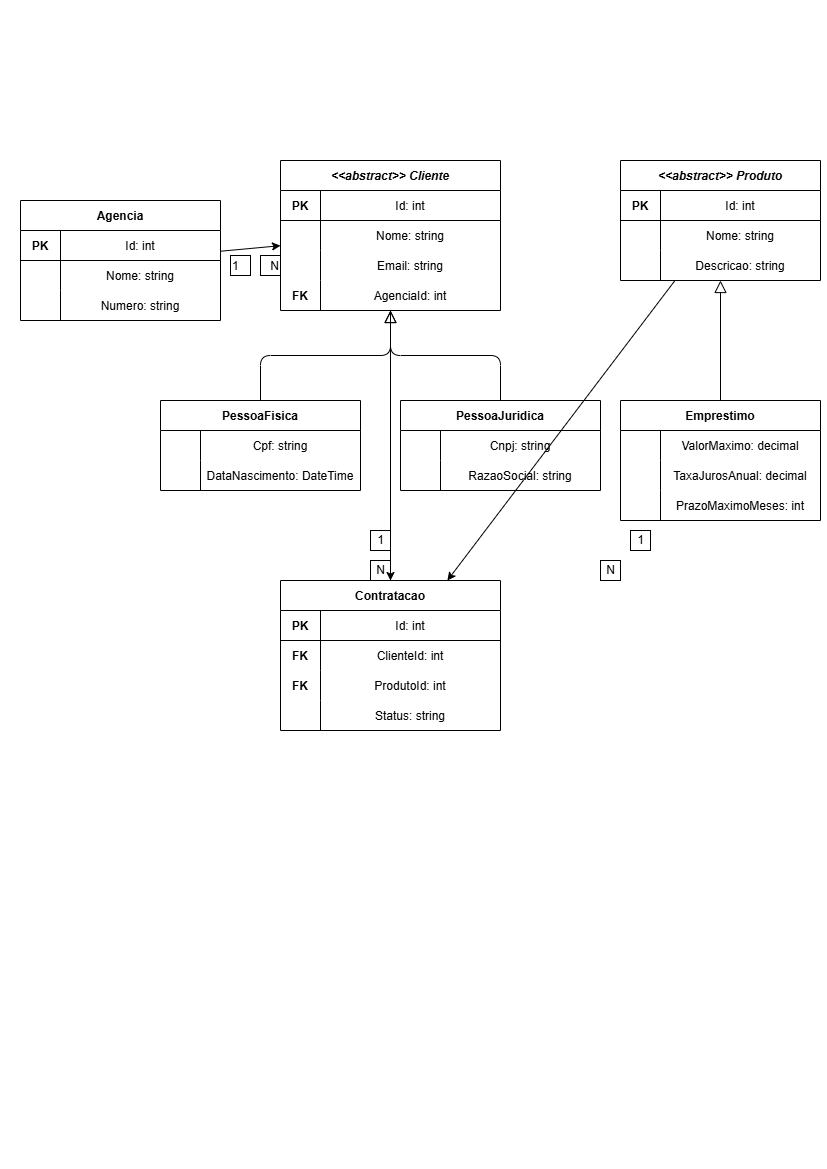

The diagram above was exported from draw.io. Its source (the exported page's mxGraphModel, read from the mxfile embedded in the PNG):
<mxGraphModel dx="1414" dy="785" grid="1" gridSize="10" guides="1" tooltips="1" connect="1" arrows="1" fold="1" page="1" pageScale="1" pageWidth="827" pageHeight="1169" math="0" shadow="0">
  <root>
    <mxCell id="0" />
    <mxCell id="1" parent="0" />
    <mxCell id="2" parent="1" style="shape=table;startSize=30;container=1;collapsible=1;childLayout=tableLayout;fixedRows=1;rowLines=0;fontStyle=1;align=center;resizeLast=1;" value="Agencia" vertex="1">
      <mxGeometry height="120" width="200" x="20" y="200" as="geometry" />
    </mxCell>
    <mxCell id="3" parent="2" style="shape=tableRow;horizontal=0;startSize=0;swimlaneHead=0;swimlaneBody=0;fillColor=none;collapsible=0;dropTarget=0;points=[[0,0.5],[1,0.5]];portConstraint=eastwest;fontSize=12;top=0;left=0;right=0;bottom=1;" value="" vertex="1">
      <mxGeometry height="30" width="200" y="30" as="geometry" />
    </mxCell>
    <mxCell id="4" parent="3" style="shape=partialRectangle;connectable=0;fillColor=none;top=0;left=0;bottom=0;right=0;fontStyle=1;" value="PK" vertex="1">
      <mxGeometry height="30" width="40" as="geometry">
        <mxRectangle height="30" width="40" as="alternateBounds" />
      </mxGeometry>
    </mxCell>
    <mxCell id="5" parent="3" style="shape=partialRectangle;connectable=0;fillColor=none;top=0;left=0;bottom=0;right=0;" value="Id: int" vertex="1">
      <mxGeometry height="30" width="160" x="40" as="geometry">
        <mxRectangle height="30" width="160" as="alternateBounds" />
      </mxGeometry>
    </mxCell>
    <mxCell id="6" parent="2" style="shape=tableRow;horizontal=0;startSize=0;swimlaneHead=0;swimlaneBody=0;fillColor=none;collapsible=0;dropTarget=0;points=[[0,0.5],[1,0.5]];portConstraint=eastwest;fontSize=12;top=0;left=0;right=0;bottom=0;" value="" vertex="1">
      <mxGeometry height="30" width="200" y="60" as="geometry" />
    </mxCell>
    <mxCell id="7" parent="6" style="shape=partialRectangle;connectable=0;fillColor=none;top=0;left=0;bottom=0;right=0;" value="" vertex="1">
      <mxGeometry height="30" width="40" as="geometry">
        <mxRectangle height="30" width="40" as="alternateBounds" />
      </mxGeometry>
    </mxCell>
    <mxCell id="8" parent="6" style="shape=partialRectangle;connectable=0;fillColor=none;top=0;left=0;bottom=0;right=0;" value="Nome: string" vertex="1">
      <mxGeometry height="30" width="160" x="40" as="geometry">
        <mxRectangle height="30" width="160" as="alternateBounds" />
      </mxGeometry>
    </mxCell>
    <mxCell id="9" parent="2" style="shape=tableRow;horizontal=0;startSize=0;swimlaneHead=0;swimlaneBody=0;fillColor=none;collapsible=0;dropTarget=0;points=[[0,0.5],[1,0.5]];portConstraint=eastwest;fontSize=12;top=0;left=0;right=0;bottom=0;" value="" vertex="1">
      <mxGeometry height="30" width="200" y="90" as="geometry" />
    </mxCell>
    <mxCell id="10" parent="9" style="shape=partialRectangle;connectable=0;fillColor=none;top=0;left=0;bottom=0;right=0;" value="" vertex="1">
      <mxGeometry height="30" width="40" as="geometry">
        <mxRectangle height="30" width="40" as="alternateBounds" />
      </mxGeometry>
    </mxCell>
    <mxCell id="11" parent="9" style="shape=partialRectangle;connectable=0;fillColor=none;top=0;left=0;bottom=0;right=0;" value="Numero: string" vertex="1">
      <mxGeometry height="30" width="160" x="40" as="geometry">
        <mxRectangle height="30" width="160" as="alternateBounds" />
      </mxGeometry>
    </mxCell>
    <mxCell id="20" parent="1" style="shape=table;startSize=30;container=1;collapsible=1;childLayout=tableLayout;fixedRows=1;rowLines=0;fontStyle=3;align=center;resizeLast=1;" value="&lt;&lt;abstract&gt;&gt; Cliente" vertex="1">
      <mxGeometry height="150" width="220" x="280" y="160" as="geometry" />
    </mxCell>
    <mxCell id="21" parent="20" style="shape=tableRow;horizontal=0;startSize=0;swimlaneHead=0;swimlaneBody=0;fillColor=none;collapsible=0;dropTarget=0;points=[[0,0.5],[1,0.5]];portConstraint=eastwest;fontSize=12;top=0;left=0;right=0;bottom=1;" value="" vertex="1">
      <mxGeometry height="30" width="220" y="30" as="geometry" />
    </mxCell>
    <mxCell id="22" parent="21" style="shape=partialRectangle;connectable=0;fillColor=none;top=0;left=0;bottom=0;right=0;fontStyle=1;" value="PK" vertex="1">
      <mxGeometry height="30" width="40" as="geometry">
        <mxRectangle height="30" width="40" as="alternateBounds" />
      </mxGeometry>
    </mxCell>
    <mxCell id="23" parent="21" style="shape=partialRectangle;connectable=0;fillColor=none;top=0;left=0;bottom=0;right=0;" value="Id: int" vertex="1">
      <mxGeometry height="30" width="180" x="40" as="geometry">
        <mxRectangle height="30" width="180" as="alternateBounds" />
      </mxGeometry>
    </mxCell>
    <mxCell id="24" parent="20" style="shape=tableRow;horizontal=0;startSize=0;swimlaneHead=0;swimlaneBody=0;fillColor=none;collapsible=0;dropTarget=0;points=[[0,0.5],[1,0.5]];portConstraint=eastwest;fontSize=12;top=0;left=0;right=0;bottom=0;" value="" vertex="1">
      <mxGeometry height="30" width="220" y="60" as="geometry" />
    </mxCell>
    <mxCell id="25" parent="24" style="shape=partialRectangle;connectable=0;fillColor=none;top=0;left=0;bottom=0;right=0;" value="" vertex="1">
      <mxGeometry height="30" width="40" as="geometry">
        <mxRectangle height="30" width="40" as="alternateBounds" />
      </mxGeometry>
    </mxCell>
    <mxCell id="26" parent="24" style="shape=partialRectangle;connectable=0;fillColor=none;top=0;left=0;bottom=0;right=0;" value="Nome: string" vertex="1">
      <mxGeometry height="30" width="180" x="40" as="geometry">
        <mxRectangle height="30" width="180" as="alternateBounds" />
      </mxGeometry>
    </mxCell>
    <mxCell id="27" parent="20" style="shape=tableRow;horizontal=0;startSize=0;swimlaneHead=0;swimlaneBody=0;fillColor=none;collapsible=0;dropTarget=0;points=[[0,0.5],[1,0.5]];portConstraint=eastwest;fontSize=12;top=0;left=0;right=0;bottom=0;" value="" vertex="1">
      <mxGeometry height="30" width="220" y="90" as="geometry" />
    </mxCell>
    <mxCell id="28" parent="27" style="shape=partialRectangle;connectable=0;fillColor=none;top=0;left=0;bottom=0;right=0;" value="" vertex="1">
      <mxGeometry height="30" width="40" as="geometry">
        <mxRectangle height="30" width="40" as="alternateBounds" />
      </mxGeometry>
    </mxCell>
    <mxCell id="29" parent="27" style="shape=partialRectangle;connectable=0;fillColor=none;top=0;left=0;bottom=0;right=0;" value="Email: string" vertex="1">
      <mxGeometry height="30" width="180" x="40" as="geometry">
        <mxRectangle height="30" width="180" as="alternateBounds" />
      </mxGeometry>
    </mxCell>
    <mxCell id="30" parent="20" style="shape=tableRow;horizontal=0;startSize=0;swimlaneHead=0;swimlaneBody=0;fillColor=none;collapsible=0;dropTarget=0;points=[[0,0.5],[1,0.5]];portConstraint=eastwest;fontSize=12;top=0;left=0;right=0;bottom=0;" value="" vertex="1">
      <mxGeometry height="30" width="220" y="120" as="geometry" />
    </mxCell>
    <mxCell id="31" parent="30" style="shape=partialRectangle;connectable=0;fillColor=none;top=0;left=0;bottom=0;right=0;fontStyle=1;" value="FK" vertex="1">
      <mxGeometry height="30" width="40" as="geometry">
        <mxRectangle height="30" width="40" as="alternateBounds" />
      </mxGeometry>
    </mxCell>
    <mxCell id="32" parent="30" style="shape=partialRectangle;connectable=0;fillColor=none;top=0;left=0;bottom=0;right=0;" value="AgenciaId: int" vertex="1">
      <mxGeometry height="30" width="180" x="40" as="geometry">
        <mxRectangle height="30" width="180" as="alternateBounds" />
      </mxGeometry>
    </mxCell>
    <mxCell id="40" parent="1" style="shape=table;startSize=30;container=1;collapsible=1;childLayout=tableLayout;fixedRows=1;rowLines=0;fontStyle=1;align=center;resizeLast=1;" value="PessoaFisica" vertex="1">
      <mxGeometry height="90" width="200" x="160" y="400" as="geometry" />
    </mxCell>
    <mxCell id="41" parent="40" style="shape=tableRow;horizontal=0;startSize=0;swimlaneHead=0;swimlaneBody=0;fillColor=none;collapsible=0;dropTarget=0;points=[[0,0.5],[1,0.5]];portConstraint=eastwest;fontSize=12;top=0;left=0;right=0;bottom=0;" value="" vertex="1">
      <mxGeometry height="30" width="200" y="30" as="geometry" />
    </mxCell>
    <mxCell id="42" parent="41" style="shape=partialRectangle;connectable=0;fillColor=none;top=0;left=0;bottom=0;right=0;" value="" vertex="1">
      <mxGeometry height="30" width="40" as="geometry">
        <mxRectangle height="30" width="40" as="alternateBounds" />
      </mxGeometry>
    </mxCell>
    <mxCell id="43" parent="41" style="shape=partialRectangle;connectable=0;fillColor=none;top=0;left=0;bottom=0;right=0;" value="Cpf: string" vertex="1">
      <mxGeometry height="30" width="160" x="40" as="geometry">
        <mxRectangle height="30" width="160" as="alternateBounds" />
      </mxGeometry>
    </mxCell>
    <mxCell id="44" parent="40" style="shape=tableRow;horizontal=0;startSize=0;swimlaneHead=0;swimlaneBody=0;fillColor=none;collapsible=0;dropTarget=0;points=[[0,0.5],[1,0.5]];portConstraint=eastwest;fontSize=12;top=0;left=0;right=0;bottom=0;" value="" vertex="1">
      <mxGeometry height="30" width="200" y="60" as="geometry" />
    </mxCell>
    <mxCell id="45" parent="44" style="shape=partialRectangle;connectable=0;fillColor=none;top=0;left=0;bottom=0;right=0;" value="" vertex="1">
      <mxGeometry height="30" width="40" as="geometry">
        <mxRectangle height="30" width="40" as="alternateBounds" />
      </mxGeometry>
    </mxCell>
    <mxCell id="46" parent="44" style="shape=partialRectangle;connectable=0;fillColor=none;top=0;left=0;bottom=0;right=0;" value="DataNascimento: DateTime" vertex="1">
      <mxGeometry height="30" width="160" x="40" as="geometry">
        <mxRectangle height="30" width="160" as="alternateBounds" />
      </mxGeometry>
    </mxCell>
    <mxCell id="50" parent="1" style="shape=table;startSize=30;container=1;collapsible=1;childLayout=tableLayout;fixedRows=1;rowLines=0;fontStyle=1;align=center;resizeLast=1;" value="PessoaJuridica" vertex="1">
      <mxGeometry height="90" width="200" x="400" y="400" as="geometry" />
    </mxCell>
    <mxCell id="51" parent="50" style="shape=tableRow;horizontal=0;startSize=0;swimlaneHead=0;swimlaneBody=0;fillColor=none;collapsible=0;dropTarget=0;points=[[0,0.5],[1,0.5]];portConstraint=eastwest;fontSize=12;top=0;left=0;right=0;bottom=0;" value="" vertex="1">
      <mxGeometry height="30" width="200" y="30" as="geometry" />
    </mxCell>
    <mxCell id="52" parent="51" style="shape=partialRectangle;connectable=0;fillColor=none;top=0;left=0;bottom=0;right=0;" value="" vertex="1">
      <mxGeometry height="30" width="40" as="geometry">
        <mxRectangle height="30" width="40" as="alternateBounds" />
      </mxGeometry>
    </mxCell>
    <mxCell id="53" parent="51" style="shape=partialRectangle;connectable=0;fillColor=none;top=0;left=0;bottom=0;right=0;" value="Cnpj: string" vertex="1">
      <mxGeometry height="30" width="160" x="40" as="geometry">
        <mxRectangle height="30" width="160" as="alternateBounds" />
      </mxGeometry>
    </mxCell>
    <mxCell id="54" parent="50" style="shape=tableRow;horizontal=0;startSize=0;swimlaneHead=0;swimlaneBody=0;fillColor=none;collapsible=0;dropTarget=0;points=[[0,0.5],[1,0.5]];portConstraint=eastwest;fontSize=12;top=0;left=0;right=0;bottom=0;" value="" vertex="1">
      <mxGeometry height="30" width="200" y="60" as="geometry" />
    </mxCell>
    <mxCell id="55" parent="54" style="shape=partialRectangle;connectable=0;fillColor=none;top=0;left=0;bottom=0;right=0;" value="" vertex="1">
      <mxGeometry height="30" width="40" as="geometry">
        <mxRectangle height="30" width="40" as="alternateBounds" />
      </mxGeometry>
    </mxCell>
    <mxCell id="56" parent="54" style="shape=partialRectangle;connectable=0;fillColor=none;top=0;left=0;bottom=0;right=0;" value="RazaoSocial: string" vertex="1">
      <mxGeometry height="30" width="160" x="40" as="geometry">
        <mxRectangle height="30" width="160" as="alternateBounds" />
      </mxGeometry>
    </mxCell>
    <mxCell id="60" parent="1" style="shape=table;startSize=30;container=1;collapsible=1;childLayout=tableLayout;fixedRows=1;rowLines=0;fontStyle=3;align=center;resizeLast=1;" value="&lt;&lt;abstract&gt;&gt; Produto" vertex="1">
      <mxGeometry height="120" width="200" x="620" y="160" as="geometry" />
    </mxCell>
    <mxCell id="61" parent="60" style="shape=tableRow;horizontal=0;startSize=0;swimlaneHead=0;swimlaneBody=0;fillColor=none;collapsible=0;dropTarget=0;points=[[0,0.5],[1,0.5]];portConstraint=eastwest;fontSize=12;top=0;left=0;right=0;bottom=1;" value="" vertex="1">
      <mxGeometry height="30" width="200" y="30" as="geometry" />
    </mxCell>
    <mxCell id="62" parent="61" style="shape=partialRectangle;connectable=0;fillColor=none;top=0;left=0;bottom=0;right=0;fontStyle=1;" value="PK" vertex="1">
      <mxGeometry height="30" width="40" as="geometry">
        <mxRectangle height="30" width="40" as="alternateBounds" />
      </mxGeometry>
    </mxCell>
    <mxCell id="63" parent="61" style="shape=partialRectangle;connectable=0;fillColor=none;top=0;left=0;bottom=0;right=0;" value="Id: int" vertex="1">
      <mxGeometry height="30" width="160" x="40" as="geometry">
        <mxRectangle height="30" width="160" as="alternateBounds" />
      </mxGeometry>
    </mxCell>
    <mxCell id="64" parent="60" style="shape=tableRow;horizontal=0;startSize=0;swimlaneHead=0;swimlaneBody=0;fillColor=none;collapsible=0;dropTarget=0;points=[[0,0.5],[1,0.5]];portConstraint=eastwest;fontSize=12;top=0;left=0;right=0;bottom=0;" value="" vertex="1">
      <mxGeometry height="30" width="200" y="60" as="geometry" />
    </mxCell>
    <mxCell id="65" parent="64" style="shape=partialRectangle;connectable=0;fillColor=none;top=0;left=0;bottom=0;right=0;" value="" vertex="1">
      <mxGeometry height="30" width="40" as="geometry">
        <mxRectangle height="30" width="40" as="alternateBounds" />
      </mxGeometry>
    </mxCell>
    <mxCell id="66" parent="64" style="shape=partialRectangle;connectable=0;fillColor=none;top=0;left=0;bottom=0;right=0;" value="Nome: string" vertex="1">
      <mxGeometry height="30" width="160" x="40" as="geometry">
        <mxRectangle height="30" width="160" as="alternateBounds" />
      </mxGeometry>
    </mxCell>
    <mxCell id="67" parent="60" style="shape=tableRow;horizontal=0;startSize=0;swimlaneHead=0;swimlaneBody=0;fillColor=none;collapsible=0;dropTarget=0;points=[[0,0.5],[1,0.5]];portConstraint=eastwest;fontSize=12;top=0;left=0;right=0;bottom=0;" value="" vertex="1">
      <mxGeometry height="30" width="200" y="90" as="geometry" />
    </mxCell>
    <mxCell id="68" parent="67" style="shape=partialRectangle;connectable=0;fillColor=none;top=0;left=0;bottom=0;right=0;" value="" vertex="1">
      <mxGeometry height="30" width="40" as="geometry">
        <mxRectangle height="30" width="40" as="alternateBounds" />
      </mxGeometry>
    </mxCell>
    <mxCell id="69" parent="67" style="shape=partialRectangle;connectable=0;fillColor=none;top=0;left=0;bottom=0;right=0;" value="Descricao: string" vertex="1">
      <mxGeometry height="30" width="160" x="40" as="geometry">
        <mxRectangle height="30" width="160" as="alternateBounds" />
      </mxGeometry>
    </mxCell>
    <mxCell id="70" parent="1" style="shape=table;startSize=30;container=1;collapsible=1;childLayout=tableLayout;fixedRows=1;rowLines=0;fontStyle=1;align=center;resizeLast=1;" value="Emprestimo" vertex="1">
      <mxGeometry height="120" width="200" x="620" y="400" as="geometry" />
    </mxCell>
    <mxCell id="71" parent="70" style="shape=tableRow;horizontal=0;startSize=0;swimlaneHead=0;swimlaneBody=0;fillColor=none;collapsible=0;dropTarget=0;points=[[0,0.5],[1,0.5]];portConstraint=eastwest;fontSize=12;top=0;left=0;right=0;bottom=0;" value="" vertex="1">
      <mxGeometry height="30" width="200" y="30" as="geometry" />
    </mxCell>
    <mxCell id="72" parent="71" style="shape=partialRectangle;connectable=0;fillColor=none;top=0;left=0;bottom=0;right=0;" value="" vertex="1">
      <mxGeometry height="30" width="40" as="geometry">
        <mxRectangle height="30" width="40" as="alternateBounds" />
      </mxGeometry>
    </mxCell>
    <mxCell id="73" parent="71" style="shape=partialRectangle;connectable=0;fillColor=none;top=0;left=0;bottom=0;right=0;" value="ValorMaximo: decimal" vertex="1">
      <mxGeometry height="30" width="160" x="40" as="geometry">
        <mxRectangle height="30" width="160" as="alternateBounds" />
      </mxGeometry>
    </mxCell>
    <mxCell id="74" parent="70" style="shape=tableRow;horizontal=0;startSize=0;swimlaneHead=0;swimlaneBody=0;fillColor=none;collapsible=0;dropTarget=0;points=[[0,0.5],[1,0.5]];portConstraint=eastwest;fontSize=12;top=0;left=0;right=0;bottom=0;" value="" vertex="1">
      <mxGeometry height="30" width="200" y="60" as="geometry" />
    </mxCell>
    <mxCell id="75" parent="74" style="shape=partialRectangle;connectable=0;fillColor=none;top=0;left=0;bottom=0;right=0;" value="" vertex="1">
      <mxGeometry height="30" width="40" as="geometry">
        <mxRectangle height="30" width="40" as="alternateBounds" />
      </mxGeometry>
    </mxCell>
    <mxCell id="76" parent="74" style="shape=partialRectangle;connectable=0;fillColor=none;top=0;left=0;bottom=0;right=0;" value="TaxaJurosAnual: decimal" vertex="1">
      <mxGeometry height="30" width="160" x="40" as="geometry">
        <mxRectangle height="30" width="160" as="alternateBounds" />
      </mxGeometry>
    </mxCell>
    <mxCell id="77" parent="70" style="shape=tableRow;horizontal=0;startSize=0;swimlaneHead=0;swimlaneBody=0;fillColor=none;collapsible=0;dropTarget=0;points=[[0,0.5],[1,0.5]];portConstraint=eastwest;fontSize=12;top=0;left=0;right=0;bottom=0;" value="" vertex="1">
      <mxGeometry height="30" width="200" y="90" as="geometry" />
    </mxCell>
    <mxCell id="78" parent="77" style="shape=partialRectangle;connectable=0;fillColor=none;top=0;left=0;bottom=0;right=0;" value="" vertex="1">
      <mxGeometry height="30" width="40" as="geometry">
        <mxRectangle height="30" width="40" as="alternateBounds" />
      </mxGeometry>
    </mxCell>
    <mxCell id="79" parent="77" style="shape=partialRectangle;connectable=0;fillColor=none;top=0;left=0;bottom=0;right=0;" value="PrazoMaximoMeses: int" vertex="1">
      <mxGeometry height="30" width="160" x="40" as="geometry">
        <mxRectangle height="30" width="160" as="alternateBounds" />
      </mxGeometry>
    </mxCell>
    <mxCell id="80" parent="1" style="shape=table;startSize=30;container=1;collapsible=1;childLayout=tableLayout;fixedRows=1;rowLines=0;fontStyle=1;align=center;resizeLast=1;" value="Contratacao" vertex="1">
      <mxGeometry height="150" width="220" x="280" y="580" as="geometry" />
    </mxCell>
    <mxCell id="81" parent="80" style="shape=tableRow;horizontal=0;startSize=0;swimlaneHead=0;swimlaneBody=0;fillColor=none;collapsible=0;dropTarget=0;points=[[0,0.5],[1,0.5]];portConstraint=eastwest;fontSize=12;top=0;left=0;right=0;bottom=1;" value="" vertex="1">
      <mxGeometry height="30" width="220" y="30" as="geometry" />
    </mxCell>
    <mxCell id="82" parent="81" style="shape=partialRectangle;connectable=0;fillColor=none;top=0;left=0;bottom=0;right=0;fontStyle=1;" value="PK" vertex="1">
      <mxGeometry height="30" width="40" as="geometry">
        <mxRectangle height="30" width="40" as="alternateBounds" />
      </mxGeometry>
    </mxCell>
    <mxCell id="83" parent="81" style="shape=partialRectangle;connectable=0;fillColor=none;top=0;left=0;bottom=0;right=0;" value="Id: int" vertex="1">
      <mxGeometry height="30" width="180" x="40" as="geometry">
        <mxRectangle height="30" width="180" as="alternateBounds" />
      </mxGeometry>
    </mxCell>
    <mxCell id="84" parent="80" style="shape=tableRow;horizontal=0;startSize=0;swimlaneHead=0;swimlaneBody=0;fillColor=none;collapsible=0;dropTarget=0;points=[[0,0.5],[1,0.5]];portConstraint=eastwest;fontSize=12;top=0;left=0;right=0;bottom=0;" value="" vertex="1">
      <mxGeometry height="30" width="220" y="60" as="geometry" />
    </mxCell>
    <mxCell id="85" parent="84" style="shape=partialRectangle;connectable=0;fillColor=none;top=0;left=0;bottom=0;right=0;fontStyle=1;" value="FK" vertex="1">
      <mxGeometry height="30" width="40" as="geometry">
        <mxRectangle height="30" width="40" as="alternateBounds" />
      </mxGeometry>
    </mxCell>
    <mxCell id="86" parent="84" style="shape=partialRectangle;connectable=0;fillColor=none;top=0;left=0;bottom=0;right=0;" value="ClienteId: int" vertex="1">
      <mxGeometry height="30" width="180" x="40" as="geometry">
        <mxRectangle height="30" width="180" as="alternateBounds" />
      </mxGeometry>
    </mxCell>
    <mxCell id="87" parent="80" style="shape=tableRow;horizontal=0;startSize=0;swimlaneHead=0;swimlaneBody=0;fillColor=none;collapsible=0;dropTarget=0;points=[[0,0.5],[1,0.5]];portConstraint=eastwest;fontSize=12;top=0;left=0;right=0;bottom=0;" value="" vertex="1">
      <mxGeometry height="30" width="220" y="90" as="geometry" />
    </mxCell>
    <mxCell id="88" parent="87" style="shape=partialRectangle;connectable=0;fillColor=none;top=0;left=0;bottom=0;right=0;fontStyle=1;" value="FK" vertex="1">
      <mxGeometry height="30" width="40" as="geometry">
        <mxRectangle height="30" width="40" as="alternateBounds" />
      </mxGeometry>
    </mxCell>
    <mxCell id="89" parent="87" style="shape=partialRectangle;connectable=0;fillColor=none;top=0;left=0;bottom=0;right=0;" value="ProdutoId: int" vertex="1">
      <mxGeometry height="30" width="180" x="40" as="geometry">
        <mxRectangle height="30" width="180" as="alternateBounds" />
      </mxGeometry>
    </mxCell>
    <mxCell id="90" parent="80" style="shape=tableRow;horizontal=0;startSize=0;swimlaneHead=0;swimlaneBody=0;fillColor=none;collapsible=0;dropTarget=0;points=[[0,0.5],[1,0.5]];portConstraint=eastwest;fontSize=12;top=0;left=0;right=0;bottom=0;" value="" vertex="1">
      <mxGeometry height="30" width="220" y="120" as="geometry" />
    </mxCell>
    <mxCell id="91" parent="90" style="shape=partialRectangle;connectable=0;fillColor=none;top=0;left=0;bottom=0;right=0;" value="" vertex="1">
      <mxGeometry height="30" width="40" as="geometry">
        <mxRectangle height="30" width="40" as="alternateBounds" />
      </mxGeometry>
    </mxCell>
    <mxCell id="92" parent="90" style="shape=partialRectangle;connectable=0;fillColor=none;top=0;left=0;bottom=0;right=0;" value="Status: string" vertex="1">
      <mxGeometry height="30" width="180" x="40" as="geometry">
        <mxRectangle height="30" width="180" as="alternateBounds" />
      </mxGeometry>
    </mxCell>
    <mxCell id="100" connectable="0" parent="1" style="resizable=0;html=1;align=left;verticalAlign=bottom;" value="1" vertex="1">
      <mxGeometry height="20" width="20" x="230" y="255" as="geometry" />
    </mxCell>
    <mxCell id="101" connectable="0" parent="1" style="resizable=0;html=1;align=right;verticalAlign=bottom;" value="N" vertex="1">
      <mxGeometry height="20" width="20" x="260" y="255" as="geometry" />
    </mxCell>
    <mxCell id="102" edge="1" parent="1" source="2" target="20">
      <mxGeometry relative="1" as="geometry" />
    </mxCell>
    <mxCell id="103" edge="1" parent="1" source="40" style="endArrow=block;endFill=0;endSize=10;edgeStyle=orthogonalEdgeStyle;" target="20" value="">
      <mxGeometry relative="1" as="geometry" />
    </mxCell>
    <mxCell id="104" edge="1" parent="1" source="50" style="endArrow=block;endFill=0;endSize=10;edgeStyle=orthogonalEdgeStyle;" target="20" value="">
      <mxGeometry relative="1" as="geometry" />
    </mxCell>
    <mxCell id="105" edge="1" parent="1" source="70" style="endArrow=block;endFill=0;endSize=10;edgeStyle=orthogonalEdgeStyle;" target="60" value="">
      <mxGeometry relative="1" as="geometry" />
    </mxCell>
    <mxCell id="106" connectable="0" parent="1" style="resizable=0;html=1;" value="1" vertex="1">
      <mxGeometry height="20" width="20" x="370" y="530" as="geometry" />
    </mxCell>
    <mxCell id="107" connectable="0" parent="1" style="resizable=0;html=1;" value="N" vertex="1">
      <mxGeometry height="20" width="20" x="370" y="560" as="geometry" />
    </mxCell>
    <mxCell id="108" edge="1" parent="1" source="20" target="80">
      <mxGeometry relative="1" as="geometry" />
    </mxCell>
    <mxCell id="109" connectable="0" parent="1" style="resizable=0;html=1;" value="1" vertex="1">
      <mxGeometry height="20" width="20" x="630" y="530" as="geometry" />
    </mxCell>
    <mxCell id="110" connectable="0" parent="1" style="resizable=0;html=1;" value="N" vertex="1">
      <mxGeometry height="20" width="20" x="600" y="560" as="geometry" />
    </mxCell>
    <mxCell id="111" edge="1" parent="1" source="60" target="80">
      <mxGeometry relative="1" as="geometry" />
    </mxCell>
  </root>
</mxGraphModel>